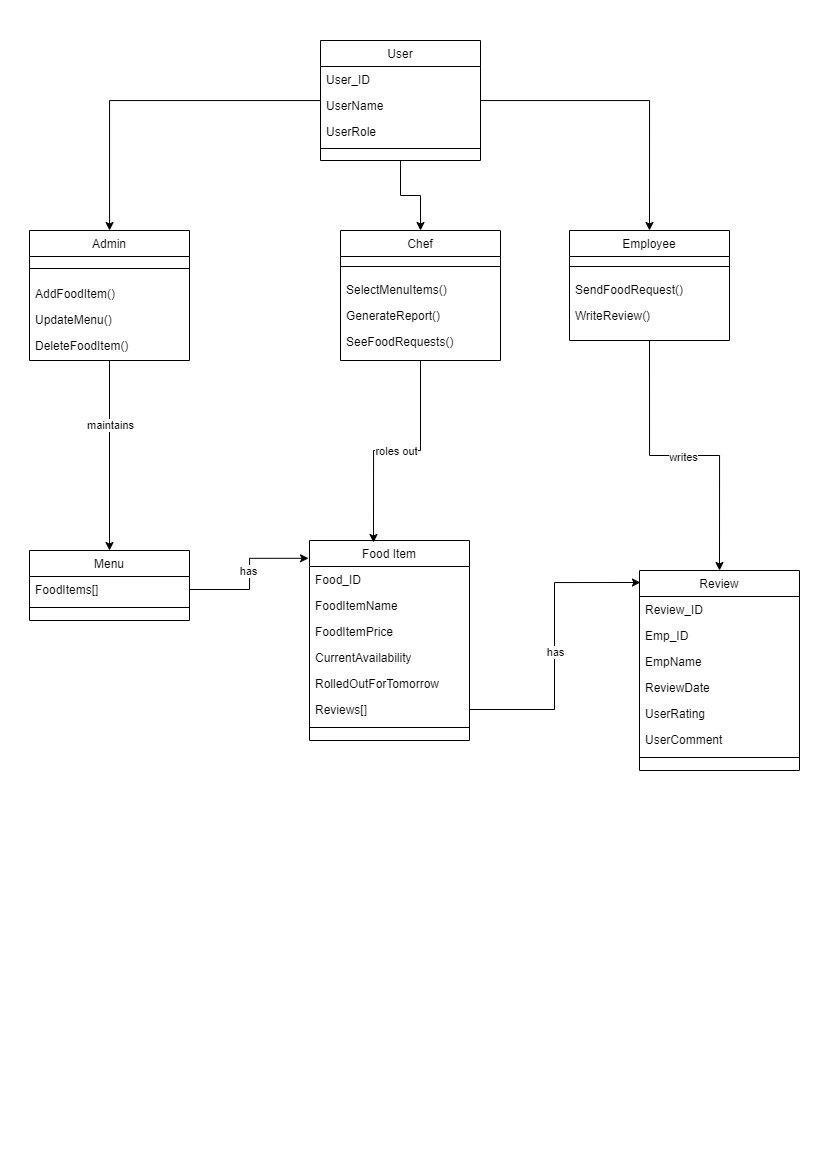

The diagram above was exported from draw.io. Its source (the exported page's mxGraphModel, read from the mxfile embedded in the PNG):
<mxGraphModel dx="1318" dy="541" grid="1" gridSize="10" guides="1" tooltips="1" connect="1" arrows="1" fold="1" page="1" pageScale="1" pageWidth="827" pageHeight="1169" math="0" shadow="0">
  <root>
    <mxCell id="WIyWlLk6GJQsqaUBKTNV-0" />
    <mxCell id="WIyWlLk6GJQsqaUBKTNV-1" parent="WIyWlLk6GJQsqaUBKTNV-0" />
    <mxCell id="4NyQnaEv3Q3QI4RXM2wf-59" style="edgeStyle=orthogonalEdgeStyle;rounded=0;orthogonalLoop=1;jettySize=auto;html=1;exitX=0.5;exitY=1;exitDx=0;exitDy=0;entryX=0.5;entryY=0;entryDx=0;entryDy=0;" parent="WIyWlLk6GJQsqaUBKTNV-1" source="4NyQnaEv3Q3QI4RXM2wf-0" target="4NyQnaEv3Q3QI4RXM2wf-52" edge="1">
      <mxGeometry relative="1" as="geometry" />
    </mxCell>
    <mxCell id="4NyQnaEv3Q3QI4RXM2wf-60" value="maintains" style="edgeLabel;html=1;align=center;verticalAlign=middle;resizable=0;points=[];" parent="4NyQnaEv3Q3QI4RXM2wf-59" connectable="0" vertex="1">
      <mxGeometry x="-0.3231" relative="1" as="geometry">
        <mxPoint as="offset" />
      </mxGeometry>
    </mxCell>
    <mxCell id="4NyQnaEv3Q3QI4RXM2wf-0" value="Admin" style="swimlane;fontStyle=0;align=center;verticalAlign=top;childLayout=stackLayout;horizontal=1;startSize=26;horizontalStack=0;resizeParent=1;resizeLast=0;collapsible=1;marginBottom=0;rounded=0;shadow=0;strokeWidth=1;" parent="WIyWlLk6GJQsqaUBKTNV-1" vertex="1">
      <mxGeometry x="29" y="230" width="160" height="130" as="geometry">
        <mxRectangle x="550" y="140" width="160" height="26" as="alternateBounds" />
      </mxGeometry>
    </mxCell>
    <mxCell id="4NyQnaEv3Q3QI4RXM2wf-6" value="" style="line;html=1;strokeWidth=1;align=left;verticalAlign=middle;spacingTop=-1;spacingLeft=3;spacingRight=3;rotatable=0;labelPosition=right;points=[];portConstraint=eastwest;" parent="4NyQnaEv3Q3QI4RXM2wf-0" vertex="1">
      <mxGeometry y="26" width="160" height="24" as="geometry" />
    </mxCell>
    <mxCell id="4NyQnaEv3Q3QI4RXM2wf-7" value="AddFoodItem()" style="text;align=left;verticalAlign=top;spacingLeft=4;spacingRight=4;overflow=hidden;rotatable=0;points=[[0,0.5],[1,0.5]];portConstraint=eastwest;" parent="4NyQnaEv3Q3QI4RXM2wf-0" vertex="1">
      <mxGeometry y="50" width="160" height="26" as="geometry" />
    </mxCell>
    <mxCell id="4NyQnaEv3Q3QI4RXM2wf-8" value="UpdateMenu()" style="text;align=left;verticalAlign=top;spacingLeft=4;spacingRight=4;overflow=hidden;rotatable=0;points=[[0,0.5],[1,0.5]];portConstraint=eastwest;" parent="4NyQnaEv3Q3QI4RXM2wf-0" vertex="1">
      <mxGeometry y="76" width="160" height="26" as="geometry" />
    </mxCell>
    <mxCell id="4NyQnaEv3Q3QI4RXM2wf-9" value="DeleteFoodItem()&#10;" style="text;align=left;verticalAlign=top;spacingLeft=4;spacingRight=4;overflow=hidden;rotatable=0;points=[[0,0.5],[1,0.5]];portConstraint=eastwest;" parent="4NyQnaEv3Q3QI4RXM2wf-0" vertex="1">
      <mxGeometry y="102" width="160" height="26" as="geometry" />
    </mxCell>
    <mxCell id="4NyQnaEv3Q3QI4RXM2wf-10" value="Chef" style="swimlane;fontStyle=0;align=center;verticalAlign=top;childLayout=stackLayout;horizontal=1;startSize=26;horizontalStack=0;resizeParent=1;resizeLast=0;collapsible=1;marginBottom=0;rounded=0;shadow=0;strokeWidth=1;" parent="WIyWlLk6GJQsqaUBKTNV-1" vertex="1">
      <mxGeometry x="340" y="230" width="160" height="130" as="geometry">
        <mxRectangle x="550" y="140" width="160" height="26" as="alternateBounds" />
      </mxGeometry>
    </mxCell>
    <mxCell id="4NyQnaEv3Q3QI4RXM2wf-16" value="" style="line;html=1;strokeWidth=1;align=left;verticalAlign=middle;spacingTop=-1;spacingLeft=3;spacingRight=3;rotatable=0;labelPosition=right;points=[];portConstraint=eastwest;" parent="4NyQnaEv3Q3QI4RXM2wf-10" vertex="1">
      <mxGeometry y="26" width="160" height="20" as="geometry" />
    </mxCell>
    <mxCell id="4NyQnaEv3Q3QI4RXM2wf-17" value="SelectMenuItems()" style="text;align=left;verticalAlign=top;spacingLeft=4;spacingRight=4;overflow=hidden;rotatable=0;points=[[0,0.5],[1,0.5]];portConstraint=eastwest;" parent="4NyQnaEv3Q3QI4RXM2wf-10" vertex="1">
      <mxGeometry y="46" width="160" height="26" as="geometry" />
    </mxCell>
    <mxCell id="4NyQnaEv3Q3QI4RXM2wf-19" value="GenerateReport()" style="text;align=left;verticalAlign=top;spacingLeft=4;spacingRight=4;overflow=hidden;rotatable=0;points=[[0,0.5],[1,0.5]];portConstraint=eastwest;" parent="4NyQnaEv3Q3QI4RXM2wf-10" vertex="1">
      <mxGeometry y="72" width="160" height="26" as="geometry" />
    </mxCell>
    <mxCell id="4NyQnaEv3Q3QI4RXM2wf-31" value="SeeFoodRequests()" style="text;align=left;verticalAlign=top;spacingLeft=4;spacingRight=4;overflow=hidden;rotatable=0;points=[[0,0.5],[1,0.5]];portConstraint=eastwest;" parent="4NyQnaEv3Q3QI4RXM2wf-10" vertex="1">
      <mxGeometry y="98" width="160" height="26" as="geometry" />
    </mxCell>
    <mxCell id="4NyQnaEv3Q3QI4RXM2wf-72" style="edgeStyle=orthogonalEdgeStyle;rounded=0;orthogonalLoop=1;jettySize=auto;html=1;exitX=0.5;exitY=1;exitDx=0;exitDy=0;entryX=0.5;entryY=0;entryDx=0;entryDy=0;" parent="WIyWlLk6GJQsqaUBKTNV-1" source="4NyQnaEv3Q3QI4RXM2wf-22" target="4NyQnaEv3Q3QI4RXM2wf-32" edge="1">
      <mxGeometry relative="1" as="geometry" />
    </mxCell>
    <mxCell id="4NyQnaEv3Q3QI4RXM2wf-76" value="writes" style="edgeLabel;html=1;align=center;verticalAlign=middle;resizable=0;points=[];" parent="4NyQnaEv3Q3QI4RXM2wf-72" connectable="0" vertex="1">
      <mxGeometry x="-0.0103" y="-1" relative="1" as="geometry">
        <mxPoint as="offset" />
      </mxGeometry>
    </mxCell>
    <mxCell id="4NyQnaEv3Q3QI4RXM2wf-22" value="Employee" style="swimlane;fontStyle=0;align=center;verticalAlign=top;childLayout=stackLayout;horizontal=1;startSize=26;horizontalStack=0;resizeParent=1;resizeLast=0;collapsible=1;marginBottom=0;rounded=0;shadow=0;strokeWidth=1;" parent="WIyWlLk6GJQsqaUBKTNV-1" vertex="1">
      <mxGeometry x="569" y="230" width="160" height="110" as="geometry">
        <mxRectangle x="550" y="140" width="160" height="26" as="alternateBounds" />
      </mxGeometry>
    </mxCell>
    <mxCell id="4NyQnaEv3Q3QI4RXM2wf-28" value="" style="line;html=1;strokeWidth=1;align=left;verticalAlign=middle;spacingTop=-1;spacingLeft=3;spacingRight=3;rotatable=0;labelPosition=right;points=[];portConstraint=eastwest;" parent="4NyQnaEv3Q3QI4RXM2wf-22" vertex="1">
      <mxGeometry y="26" width="160" height="20" as="geometry" />
    </mxCell>
    <mxCell id="4NyQnaEv3Q3QI4RXM2wf-29" value="SendFoodRequest()" style="text;align=left;verticalAlign=top;spacingLeft=4;spacingRight=4;overflow=hidden;rotatable=0;points=[[0,0.5],[1,0.5]];portConstraint=eastwest;" parent="4NyQnaEv3Q3QI4RXM2wf-22" vertex="1">
      <mxGeometry y="46" width="160" height="26" as="geometry" />
    </mxCell>
    <mxCell id="4NyQnaEv3Q3QI4RXM2wf-30" value="WriteReview()" style="text;align=left;verticalAlign=top;spacingLeft=4;spacingRight=4;overflow=hidden;rotatable=0;points=[[0,0.5],[1,0.5]];portConstraint=eastwest;" parent="4NyQnaEv3Q3QI4RXM2wf-22" vertex="1">
      <mxGeometry y="72" width="160" height="26" as="geometry" />
    </mxCell>
    <mxCell id="4NyQnaEv3Q3QI4RXM2wf-32" value="Review" style="swimlane;fontStyle=0;align=center;verticalAlign=top;childLayout=stackLayout;horizontal=1;startSize=26;horizontalStack=0;resizeParent=1;resizeLast=0;collapsible=1;marginBottom=0;rounded=0;shadow=0;strokeWidth=1;" parent="WIyWlLk6GJQsqaUBKTNV-1" vertex="1">
      <mxGeometry x="639" y="570" width="160" height="200" as="geometry">
        <mxRectangle x="550" y="140" width="160" height="26" as="alternateBounds" />
      </mxGeometry>
    </mxCell>
    <mxCell id="4NyQnaEv3Q3QI4RXM2wf-40" value="Review_ID" style="text;align=left;verticalAlign=top;spacingLeft=4;spacingRight=4;overflow=hidden;rotatable=0;points=[[0,0.5],[1,0.5]];portConstraint=eastwest;" parent="4NyQnaEv3Q3QI4RXM2wf-32" vertex="1">
      <mxGeometry y="26" width="160" height="26" as="geometry" />
    </mxCell>
    <mxCell id="4NyQnaEv3Q3QI4RXM2wf-33" value="Emp_ID" style="text;align=left;verticalAlign=top;spacingLeft=4;spacingRight=4;overflow=hidden;rotatable=0;points=[[0,0.5],[1,0.5]];portConstraint=eastwest;" parent="4NyQnaEv3Q3QI4RXM2wf-32" vertex="1">
      <mxGeometry y="52" width="160" height="26" as="geometry" />
    </mxCell>
    <mxCell id="4NyQnaEv3Q3QI4RXM2wf-34" value="EmpName" style="text;align=left;verticalAlign=top;spacingLeft=4;spacingRight=4;overflow=hidden;rotatable=0;points=[[0,0.5],[1,0.5]];portConstraint=eastwest;rounded=0;shadow=0;html=0;" parent="4NyQnaEv3Q3QI4RXM2wf-32" vertex="1">
      <mxGeometry y="78" width="160" height="26" as="geometry" />
    </mxCell>
    <mxCell id="4NyQnaEv3Q3QI4RXM2wf-41" value="ReviewDate&#10;" style="text;align=left;verticalAlign=top;spacingLeft=4;spacingRight=4;overflow=hidden;rotatable=0;points=[[0,0.5],[1,0.5]];portConstraint=eastwest;rounded=0;shadow=0;html=0;" parent="4NyQnaEv3Q3QI4RXM2wf-32" vertex="1">
      <mxGeometry y="104" width="160" height="26" as="geometry" />
    </mxCell>
    <mxCell id="4NyQnaEv3Q3QI4RXM2wf-42" value="UserRating" style="text;align=left;verticalAlign=top;spacingLeft=4;spacingRight=4;overflow=hidden;rotatable=0;points=[[0,0.5],[1,0.5]];portConstraint=eastwest;rounded=0;shadow=0;html=0;" parent="4NyQnaEv3Q3QI4RXM2wf-32" vertex="1">
      <mxGeometry y="130" width="160" height="26" as="geometry" />
    </mxCell>
    <mxCell id="4NyQnaEv3Q3QI4RXM2wf-43" value="UserComment" style="text;align=left;verticalAlign=top;spacingLeft=4;spacingRight=4;overflow=hidden;rotatable=0;points=[[0,0.5],[1,0.5]];portConstraint=eastwest;rounded=0;shadow=0;html=0;" parent="4NyQnaEv3Q3QI4RXM2wf-32" vertex="1">
      <mxGeometry y="156" width="160" height="26" as="geometry" />
    </mxCell>
    <mxCell id="4NyQnaEv3Q3QI4RXM2wf-37" value="" style="line;html=1;strokeWidth=1;align=left;verticalAlign=middle;spacingTop=-1;spacingLeft=3;spacingRight=3;rotatable=0;labelPosition=right;points=[];portConstraint=eastwest;" parent="4NyQnaEv3Q3QI4RXM2wf-32" vertex="1">
      <mxGeometry y="182" width="160" height="10" as="geometry" />
    </mxCell>
    <mxCell id="4NyQnaEv3Q3QI4RXM2wf-44" value="Food Item" style="swimlane;fontStyle=0;align=center;verticalAlign=top;childLayout=stackLayout;horizontal=1;startSize=26;horizontalStack=0;resizeParent=1;resizeLast=0;collapsible=1;marginBottom=0;rounded=0;shadow=0;strokeWidth=1;" parent="WIyWlLk6GJQsqaUBKTNV-1" vertex="1">
      <mxGeometry x="309" y="540" width="160" height="200" as="geometry">
        <mxRectangle x="550" y="140" width="160" height="26" as="alternateBounds" />
      </mxGeometry>
    </mxCell>
    <mxCell id="4NyQnaEv3Q3QI4RXM2wf-45" value="Food_ID" style="text;align=left;verticalAlign=top;spacingLeft=4;spacingRight=4;overflow=hidden;rotatable=0;points=[[0,0.5],[1,0.5]];portConstraint=eastwest;" parent="4NyQnaEv3Q3QI4RXM2wf-44" vertex="1">
      <mxGeometry y="26" width="160" height="26" as="geometry" />
    </mxCell>
    <mxCell id="4NyQnaEv3Q3QI4RXM2wf-46" value="FoodItemName" style="text;align=left;verticalAlign=top;spacingLeft=4;spacingRight=4;overflow=hidden;rotatable=0;points=[[0,0.5],[1,0.5]];portConstraint=eastwest;rounded=0;shadow=0;html=0;" parent="4NyQnaEv3Q3QI4RXM2wf-44" vertex="1">
      <mxGeometry y="52" width="160" height="26" as="geometry" />
    </mxCell>
    <mxCell id="4NyQnaEv3Q3QI4RXM2wf-58" value="FoodItemPrice" style="text;align=left;verticalAlign=top;spacingLeft=4;spacingRight=4;overflow=hidden;rotatable=0;points=[[0,0.5],[1,0.5]];portConstraint=eastwest;rounded=0;shadow=0;html=0;" parent="4NyQnaEv3Q3QI4RXM2wf-44" vertex="1">
      <mxGeometry y="78" width="160" height="26" as="geometry" />
    </mxCell>
    <mxCell id="4NyQnaEv3Q3QI4RXM2wf-47" value="CurrentAvailability" style="text;align=left;verticalAlign=top;spacingLeft=4;spacingRight=4;overflow=hidden;rotatable=0;points=[[0,0.5],[1,0.5]];portConstraint=eastwest;rounded=0;shadow=0;html=0;" parent="4NyQnaEv3Q3QI4RXM2wf-44" vertex="1">
      <mxGeometry y="104" width="160" height="26" as="geometry" />
    </mxCell>
    <mxCell id="4NyQnaEv3Q3QI4RXM2wf-67" value="RolledOutForTomorrow" style="text;align=left;verticalAlign=top;spacingLeft=4;spacingRight=4;overflow=hidden;rotatable=0;points=[[0,0.5],[1,0.5]];portConstraint=eastwest;rounded=0;shadow=0;html=0;" parent="4NyQnaEv3Q3QI4RXM2wf-44" vertex="1">
      <mxGeometry y="130" width="160" height="26" as="geometry" />
    </mxCell>
    <mxCell id="4NyQnaEv3Q3QI4RXM2wf-48" value="Reviews[]" style="text;align=left;verticalAlign=top;spacingLeft=4;spacingRight=4;overflow=hidden;rotatable=0;points=[[0,0.5],[1,0.5]];portConstraint=eastwest;rounded=0;shadow=0;html=0;" parent="4NyQnaEv3Q3QI4RXM2wf-44" vertex="1">
      <mxGeometry y="156" width="160" height="26" as="geometry" />
    </mxCell>
    <mxCell id="4NyQnaEv3Q3QI4RXM2wf-49" value="" style="line;html=1;strokeWidth=1;align=left;verticalAlign=middle;spacingTop=-1;spacingLeft=3;spacingRight=3;rotatable=0;labelPosition=right;points=[];portConstraint=eastwest;" parent="4NyQnaEv3Q3QI4RXM2wf-44" vertex="1">
      <mxGeometry y="182" width="160" height="10" as="geometry" />
    </mxCell>
    <mxCell id="4NyQnaEv3Q3QI4RXM2wf-52" value="Menu" style="swimlane;fontStyle=0;align=center;verticalAlign=top;childLayout=stackLayout;horizontal=1;startSize=26;horizontalStack=0;resizeParent=1;resizeLast=0;collapsible=1;marginBottom=0;rounded=0;shadow=0;strokeWidth=1;" parent="WIyWlLk6GJQsqaUBKTNV-1" vertex="1">
      <mxGeometry x="29" y="550" width="160" height="70" as="geometry">
        <mxRectangle x="550" y="140" width="160" height="26" as="alternateBounds" />
      </mxGeometry>
    </mxCell>
    <mxCell id="4NyQnaEv3Q3QI4RXM2wf-54" value="FoodItems[]" style="text;align=left;verticalAlign=top;spacingLeft=4;spacingRight=4;overflow=hidden;rotatable=0;points=[[0,0.5],[1,0.5]];portConstraint=eastwest;rounded=0;shadow=0;html=0;" parent="4NyQnaEv3Q3QI4RXM2wf-52" vertex="1">
      <mxGeometry y="26" width="160" height="26" as="geometry" />
    </mxCell>
    <mxCell id="4NyQnaEv3Q3QI4RXM2wf-57" value="" style="line;html=1;strokeWidth=1;align=left;verticalAlign=middle;spacingTop=-1;spacingLeft=3;spacingRight=3;rotatable=0;labelPosition=right;points=[];portConstraint=eastwest;" parent="4NyQnaEv3Q3QI4RXM2wf-52" vertex="1">
      <mxGeometry y="52" width="160" height="10" as="geometry" />
    </mxCell>
    <mxCell id="4NyQnaEv3Q3QI4RXM2wf-63" style="edgeStyle=orthogonalEdgeStyle;rounded=0;orthogonalLoop=1;jettySize=auto;html=1;exitX=1;exitY=0.5;exitDx=0;exitDy=0;entryX=0.006;entryY=0.06;entryDx=0;entryDy=0;entryPerimeter=0;" parent="WIyWlLk6GJQsqaUBKTNV-1" source="4NyQnaEv3Q3QI4RXM2wf-48" target="4NyQnaEv3Q3QI4RXM2wf-32" edge="1">
      <mxGeometry relative="1" as="geometry" />
    </mxCell>
    <mxCell id="4NyQnaEv3Q3QI4RXM2wf-64" value="has" style="edgeLabel;html=1;align=center;verticalAlign=middle;resizable=0;points=[];" parent="4NyQnaEv3Q3QI4RXM2wf-63" connectable="0" vertex="1">
      <mxGeometry x="-0.0424" relative="1" as="geometry">
        <mxPoint as="offset" />
      </mxGeometry>
    </mxCell>
    <mxCell id="4NyQnaEv3Q3QI4RXM2wf-68" style="edgeStyle=orthogonalEdgeStyle;rounded=0;orthogonalLoop=1;jettySize=auto;html=1;exitX=1;exitY=0.5;exitDx=0;exitDy=0;entryX=-0.006;entryY=0.089;entryDx=0;entryDy=0;entryPerimeter=0;" parent="WIyWlLk6GJQsqaUBKTNV-1" source="4NyQnaEv3Q3QI4RXM2wf-54" target="4NyQnaEv3Q3QI4RXM2wf-44" edge="1">
      <mxGeometry relative="1" as="geometry" />
    </mxCell>
    <mxCell id="4NyQnaEv3Q3QI4RXM2wf-80" value="has" style="edgeLabel;html=1;align=center;verticalAlign=middle;resizable=0;points=[];" parent="4NyQnaEv3Q3QI4RXM2wf-68" connectable="0" vertex="1">
      <mxGeometry x="-0.2248" y="-2" relative="1" as="geometry">
        <mxPoint x="1" y="-21" as="offset" />
      </mxGeometry>
    </mxCell>
    <mxCell id="4NyQnaEv3Q3QI4RXM2wf-77" style="edgeStyle=orthogonalEdgeStyle;rounded=0;orthogonalLoop=1;jettySize=auto;html=1;exitX=0.5;exitY=1;exitDx=0;exitDy=0;entryX=0.4;entryY=0.01;entryDx=0;entryDy=0;entryPerimeter=0;" parent="WIyWlLk6GJQsqaUBKTNV-1" source="4NyQnaEv3Q3QI4RXM2wf-10" target="4NyQnaEv3Q3QI4RXM2wf-44" edge="1">
      <mxGeometry relative="1" as="geometry" />
    </mxCell>
    <mxCell id="4NyQnaEv3Q3QI4RXM2wf-79" value="roles out" style="edgeLabel;html=1;align=center;verticalAlign=middle;resizable=0;points=[];" parent="4NyQnaEv3Q3QI4RXM2wf-77" connectable="0" vertex="1">
      <mxGeometry x="0.1438" y="1" relative="1" as="geometry">
        <mxPoint x="16" y="-1" as="offset" />
      </mxGeometry>
    </mxCell>
    <mxCell id="sZ9ZJgFbrd-ojkL4-ZK9-10" style="edgeStyle=orthogonalEdgeStyle;rounded=0;orthogonalLoop=1;jettySize=auto;html=1;" edge="1" parent="WIyWlLk6GJQsqaUBKTNV-1" source="sZ9ZJgFbrd-ojkL4-ZK9-0" target="4NyQnaEv3Q3QI4RXM2wf-0">
      <mxGeometry relative="1" as="geometry" />
    </mxCell>
    <mxCell id="sZ9ZJgFbrd-ojkL4-ZK9-11" style="edgeStyle=orthogonalEdgeStyle;rounded=0;orthogonalLoop=1;jettySize=auto;html=1;exitX=0.5;exitY=1;exitDx=0;exitDy=0;entryX=0.5;entryY=0;entryDx=0;entryDy=0;" edge="1" parent="WIyWlLk6GJQsqaUBKTNV-1" source="sZ9ZJgFbrd-ojkL4-ZK9-0" target="4NyQnaEv3Q3QI4RXM2wf-10">
      <mxGeometry relative="1" as="geometry" />
    </mxCell>
    <mxCell id="sZ9ZJgFbrd-ojkL4-ZK9-12" style="edgeStyle=orthogonalEdgeStyle;rounded=0;orthogonalLoop=1;jettySize=auto;html=1;entryX=0.5;entryY=0;entryDx=0;entryDy=0;" edge="1" parent="WIyWlLk6GJQsqaUBKTNV-1" source="sZ9ZJgFbrd-ojkL4-ZK9-0" target="4NyQnaEv3Q3QI4RXM2wf-22">
      <mxGeometry relative="1" as="geometry" />
    </mxCell>
    <mxCell id="sZ9ZJgFbrd-ojkL4-ZK9-0" value="User" style="swimlane;fontStyle=0;align=center;verticalAlign=top;childLayout=stackLayout;horizontal=1;startSize=26;horizontalStack=0;resizeParent=1;resizeLast=0;collapsible=1;marginBottom=0;rounded=0;shadow=0;strokeWidth=1;" vertex="1" parent="WIyWlLk6GJQsqaUBKTNV-1">
      <mxGeometry x="320" y="40" width="160" height="120" as="geometry">
        <mxRectangle x="550" y="140" width="160" height="26" as="alternateBounds" />
      </mxGeometry>
    </mxCell>
    <mxCell id="sZ9ZJgFbrd-ojkL4-ZK9-1" value="User_ID" style="text;align=left;verticalAlign=top;spacingLeft=4;spacingRight=4;overflow=hidden;rotatable=0;points=[[0,0.5],[1,0.5]];portConstraint=eastwest;" vertex="1" parent="sZ9ZJgFbrd-ojkL4-ZK9-0">
      <mxGeometry y="26" width="160" height="26" as="geometry" />
    </mxCell>
    <mxCell id="sZ9ZJgFbrd-ojkL4-ZK9-2" value="UserName" style="text;align=left;verticalAlign=top;spacingLeft=4;spacingRight=4;overflow=hidden;rotatable=0;points=[[0,0.5],[1,0.5]];portConstraint=eastwest;rounded=0;shadow=0;html=0;" vertex="1" parent="sZ9ZJgFbrd-ojkL4-ZK9-0">
      <mxGeometry y="52" width="160" height="26" as="geometry" />
    </mxCell>
    <mxCell id="sZ9ZJgFbrd-ojkL4-ZK9-13" value="UserRole" style="text;align=left;verticalAlign=top;spacingLeft=4;spacingRight=4;overflow=hidden;rotatable=0;points=[[0,0.5],[1,0.5]];portConstraint=eastwest;rounded=0;shadow=0;html=0;" vertex="1" parent="sZ9ZJgFbrd-ojkL4-ZK9-0">
      <mxGeometry y="78" width="160" height="26" as="geometry" />
    </mxCell>
    <mxCell id="sZ9ZJgFbrd-ojkL4-ZK9-3" value="" style="line;html=1;strokeWidth=1;align=left;verticalAlign=middle;spacingTop=-1;spacingLeft=3;spacingRight=3;rotatable=0;labelPosition=right;points=[];portConstraint=eastwest;" vertex="1" parent="sZ9ZJgFbrd-ojkL4-ZK9-0">
      <mxGeometry y="104" width="160" height="8" as="geometry" />
    </mxCell>
  </root>
</mxGraphModel>